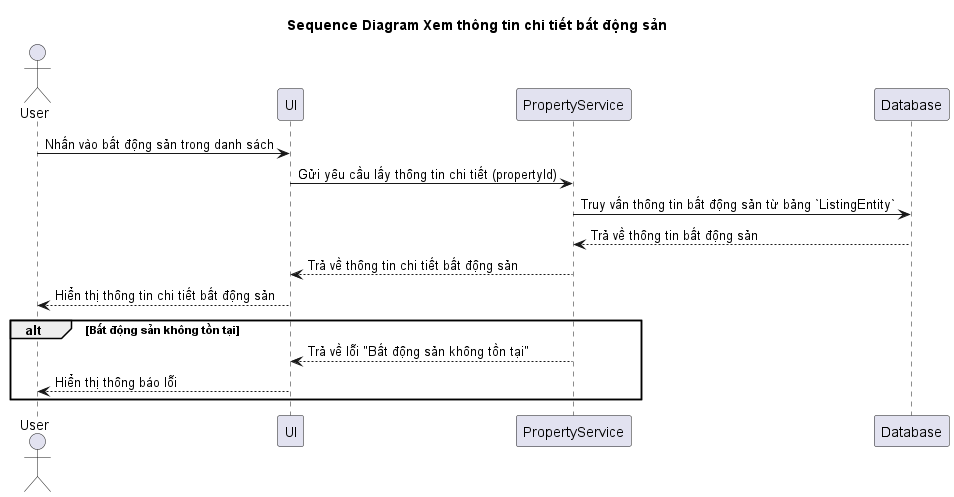

The diagram above was rendered by PlantUML. Its source (embedded in the PNG):
@startuml
title Sequence Diagram Xem thông tin chi tiết bất động sản
actor User
participant UI
participant PropertyService
participant Database

User -> UI: Nhấn vào bất động sản trong danh sách
UI -> PropertyService: Gửi yêu cầu lấy thông tin chi tiết (propertyId)
PropertyService -> Database: Truy vấn thông tin bất động sản từ bảng `ListingEntity`
Database --> PropertyService: Trả về thông tin bất động sản
PropertyService --> UI: Trả về thông tin chi tiết bất động sản
UI --> User: Hiển thị thông tin chi tiết bất động sản

alt Bất động sản không tồn tại
    PropertyService --> UI: Trả về lỗi "Bất động sản không tồn tại"
    UI --> User: Hiển thị thông báo lỗi
end
@enduml